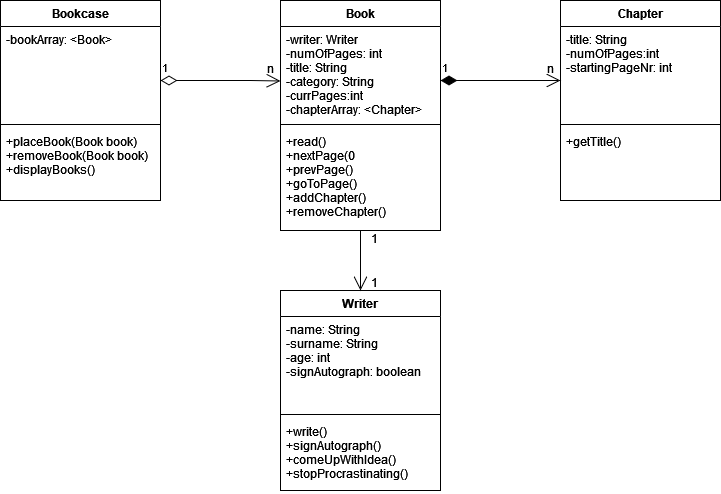

The diagram above was exported from draw.io. Its source (the exported page's mxGraphModel, read from the mxfile embedded in the PNG):
<mxGraphModel dx="1422" dy="780" grid="1" gridSize="10" guides="1" tooltips="1" connect="1" arrows="1" fold="1" page="1" pageScale="1" pageWidth="827" pageHeight="1169" math="0" shadow="0">
  <root>
    <mxCell id="0" />
    <mxCell id="1" parent="0" />
    <mxCell id="KUEoKBaslDAQ7lkSpANH-1" value="Book" style="swimlane;fontStyle=1;align=center;verticalAlign=top;childLayout=stackLayout;horizontal=1;startSize=26;horizontalStack=0;resizeParent=1;resizeParentMax=0;resizeLast=0;collapsible=1;marginBottom=0;" vertex="1" parent="1">
      <mxGeometry x="320" y="80" width="160" height="230" as="geometry" />
    </mxCell>
    <mxCell id="KUEoKBaslDAQ7lkSpANH-2" value="-writer: Writer&#10;-numOfPages: int&#10;-title: String&#10;-category: String&#10;-currPages:int&#10;-chapterArray: &lt;Chapter&gt;&#10;" style="text;strokeColor=none;fillColor=none;align=left;verticalAlign=top;spacingLeft=4;spacingRight=4;overflow=hidden;rotatable=0;points=[[0,0.5],[1,0.5]];portConstraint=eastwest;" vertex="1" parent="KUEoKBaslDAQ7lkSpANH-1">
      <mxGeometry y="26" width="160" height="94" as="geometry" />
    </mxCell>
    <mxCell id="KUEoKBaslDAQ7lkSpANH-3" value="" style="line;strokeWidth=1;fillColor=none;align=left;verticalAlign=middle;spacingTop=-1;spacingLeft=3;spacingRight=3;rotatable=0;labelPosition=right;points=[];portConstraint=eastwest;strokeColor=inherit;" vertex="1" parent="KUEoKBaslDAQ7lkSpANH-1">
      <mxGeometry y="120" width="160" height="8" as="geometry" />
    </mxCell>
    <mxCell id="KUEoKBaslDAQ7lkSpANH-4" value="+read()&#10;+nextPage(0&#10;+prevPage()&#10;+goToPage()&#10;+addChapter()&#10;+removeChapter()&#10;" style="text;strokeColor=none;fillColor=none;align=left;verticalAlign=top;spacingLeft=4;spacingRight=4;overflow=hidden;rotatable=0;points=[[0,0.5],[1,0.5]];portConstraint=eastwest;" vertex="1" parent="KUEoKBaslDAQ7lkSpANH-1">
      <mxGeometry y="128" width="160" height="102" as="geometry" />
    </mxCell>
    <mxCell id="KUEoKBaslDAQ7lkSpANH-5" value="Writer" style="swimlane;fontStyle=1;align=center;verticalAlign=top;childLayout=stackLayout;horizontal=1;startSize=26;horizontalStack=0;resizeParent=1;resizeParentMax=0;resizeLast=0;collapsible=1;marginBottom=0;" vertex="1" parent="1">
      <mxGeometry x="320" y="370" width="160" height="200" as="geometry" />
    </mxCell>
    <mxCell id="KUEoKBaslDAQ7lkSpANH-6" value="-name: String&#10;-surname: String&#10;-age: int&#10;-signAutograph: boolean&#10;" style="text;strokeColor=none;fillColor=none;align=left;verticalAlign=top;spacingLeft=4;spacingRight=4;overflow=hidden;rotatable=0;points=[[0,0.5],[1,0.5]];portConstraint=eastwest;" vertex="1" parent="KUEoKBaslDAQ7lkSpANH-5">
      <mxGeometry y="26" width="160" height="94" as="geometry" />
    </mxCell>
    <mxCell id="KUEoKBaslDAQ7lkSpANH-7" value="" style="line;strokeWidth=1;fillColor=none;align=left;verticalAlign=middle;spacingTop=-1;spacingLeft=3;spacingRight=3;rotatable=0;labelPosition=right;points=[];portConstraint=eastwest;strokeColor=inherit;" vertex="1" parent="KUEoKBaslDAQ7lkSpANH-5">
      <mxGeometry y="120" width="160" height="8" as="geometry" />
    </mxCell>
    <mxCell id="KUEoKBaslDAQ7lkSpANH-8" value="+write()&#10;+signAutograph()&#10;+comeUpWithIdea()&#10;+stopProcrastinating()&#10;" style="text;strokeColor=none;fillColor=none;align=left;verticalAlign=top;spacingLeft=4;spacingRight=4;overflow=hidden;rotatable=0;points=[[0,0.5],[1,0.5]];portConstraint=eastwest;" vertex="1" parent="KUEoKBaslDAQ7lkSpANH-5">
      <mxGeometry y="128" width="160" height="72" as="geometry" />
    </mxCell>
    <mxCell id="KUEoKBaslDAQ7lkSpANH-9" value="Bookcase" style="swimlane;fontStyle=1;align=center;verticalAlign=top;childLayout=stackLayout;horizontal=1;startSize=26;horizontalStack=0;resizeParent=1;resizeParentMax=0;resizeLast=0;collapsible=1;marginBottom=0;" vertex="1" parent="1">
      <mxGeometry x="40" y="80" width="160" height="200" as="geometry" />
    </mxCell>
    <mxCell id="KUEoKBaslDAQ7lkSpANH-10" value="-bookArray: &lt;Book&gt;" style="text;strokeColor=none;fillColor=none;align=left;verticalAlign=top;spacingLeft=4;spacingRight=4;overflow=hidden;rotatable=0;points=[[0,0.5],[1,0.5]];portConstraint=eastwest;" vertex="1" parent="KUEoKBaslDAQ7lkSpANH-9">
      <mxGeometry y="26" width="160" height="94" as="geometry" />
    </mxCell>
    <mxCell id="KUEoKBaslDAQ7lkSpANH-11" value="" style="line;strokeWidth=1;fillColor=none;align=left;verticalAlign=middle;spacingTop=-1;spacingLeft=3;spacingRight=3;rotatable=0;labelPosition=right;points=[];portConstraint=eastwest;strokeColor=inherit;" vertex="1" parent="KUEoKBaslDAQ7lkSpANH-9">
      <mxGeometry y="120" width="160" height="8" as="geometry" />
    </mxCell>
    <mxCell id="KUEoKBaslDAQ7lkSpANH-12" value="+placeBook(Book book)&#10;+removeBook(Book book)&#10;+displayBooks()&#10;" style="text;strokeColor=none;fillColor=none;align=left;verticalAlign=top;spacingLeft=4;spacingRight=4;overflow=hidden;rotatable=0;points=[[0,0.5],[1,0.5]];portConstraint=eastwest;" vertex="1" parent="KUEoKBaslDAQ7lkSpANH-9">
      <mxGeometry y="128" width="160" height="72" as="geometry" />
    </mxCell>
    <mxCell id="KUEoKBaslDAQ7lkSpANH-13" value="Chapter" style="swimlane;fontStyle=1;align=center;verticalAlign=top;childLayout=stackLayout;horizontal=1;startSize=26;horizontalStack=0;resizeParent=1;resizeParentMax=0;resizeLast=0;collapsible=1;marginBottom=0;" vertex="1" parent="1">
      <mxGeometry x="600" y="80" width="160" height="200" as="geometry" />
    </mxCell>
    <mxCell id="KUEoKBaslDAQ7lkSpANH-14" value="-title: String&#10;-numOfPages:int&#10;-startingPageNr: int&#10;" style="text;strokeColor=none;fillColor=none;align=left;verticalAlign=top;spacingLeft=4;spacingRight=4;overflow=hidden;rotatable=0;points=[[0,0.5],[1,0.5]];portConstraint=eastwest;" vertex="1" parent="KUEoKBaslDAQ7lkSpANH-13">
      <mxGeometry y="26" width="160" height="94" as="geometry" />
    </mxCell>
    <mxCell id="KUEoKBaslDAQ7lkSpANH-15" value="" style="line;strokeWidth=1;fillColor=none;align=left;verticalAlign=middle;spacingTop=-1;spacingLeft=3;spacingRight=3;rotatable=0;labelPosition=right;points=[];portConstraint=eastwest;strokeColor=inherit;" vertex="1" parent="KUEoKBaslDAQ7lkSpANH-13">
      <mxGeometry y="120" width="160" height="8" as="geometry" />
    </mxCell>
    <mxCell id="KUEoKBaslDAQ7lkSpANH-16" value="+getTitle()" style="text;strokeColor=none;fillColor=none;align=left;verticalAlign=top;spacingLeft=4;spacingRight=4;overflow=hidden;rotatable=0;points=[[0,0.5],[1,0.5]];portConstraint=eastwest;" vertex="1" parent="KUEoKBaslDAQ7lkSpANH-13">
      <mxGeometry y="128" width="160" height="72" as="geometry" />
    </mxCell>
    <mxCell id="KUEoKBaslDAQ7lkSpANH-18" value="" style="endArrow=open;endFill=1;endSize=12;html=1;rounded=0;exitX=0.5;exitY=1;exitDx=0;exitDy=0;entryX=0.5;entryY=0;entryDx=0;entryDy=0;" edge="1" parent="1" source="KUEoKBaslDAQ7lkSpANH-1" target="KUEoKBaslDAQ7lkSpANH-5">
      <mxGeometry width="160" relative="1" as="geometry">
        <mxPoint x="320" y="340" as="sourcePoint" />
        <mxPoint x="480" y="340" as="targetPoint" />
      </mxGeometry>
    </mxCell>
    <mxCell id="KUEoKBaslDAQ7lkSpANH-19" value="1" style="text;align=center;fontStyle=0;verticalAlign=middle;spacingLeft=3;spacingRight=3;strokeColor=none;rotatable=0;points=[[0,0.5],[1,0.5]];portConstraint=eastwest;" vertex="1" parent="1">
      <mxGeometry x="394" y="310" width="40" height="16" as="geometry" />
    </mxCell>
    <mxCell id="KUEoKBaslDAQ7lkSpANH-20" value="1" style="text;align=center;fontStyle=0;verticalAlign=middle;spacingLeft=3;spacingRight=3;strokeColor=none;rotatable=0;points=[[0,0.5],[1,0.5]];portConstraint=eastwest;" vertex="1" parent="1">
      <mxGeometry x="394" y="354" width="40" height="16" as="geometry" />
    </mxCell>
    <mxCell id="KUEoKBaslDAQ7lkSpANH-22" value="n" style="text;align=center;fontStyle=0;verticalAlign=middle;spacingLeft=3;spacingRight=3;strokeColor=none;rotatable=0;points=[[0,0.5],[1,0.5]];portConstraint=eastwest;" vertex="1" parent="1">
      <mxGeometry x="290" y="140" width="40" height="16" as="geometry" />
    </mxCell>
    <mxCell id="KUEoKBaslDAQ7lkSpANH-23" value="1" style="endArrow=open;html=1;endSize=12;startArrow=diamondThin;startSize=14;startFill=1;edgeStyle=orthogonalEdgeStyle;align=left;verticalAlign=bottom;rounded=0;" edge="1" parent="1">
      <mxGeometry x="-1" y="3" relative="1" as="geometry">
        <mxPoint x="480" y="160" as="sourcePoint" />
        <mxPoint x="600" y="160" as="targetPoint" />
      </mxGeometry>
    </mxCell>
    <mxCell id="KUEoKBaslDAQ7lkSpANH-24" value="1" style="endArrow=open;html=1;endSize=12;startArrow=diamondThin;startSize=14;startFill=0;edgeStyle=orthogonalEdgeStyle;align=left;verticalAlign=bottom;rounded=0;" edge="1" parent="1">
      <mxGeometry x="-1" y="3" relative="1" as="geometry">
        <mxPoint x="200" y="160" as="sourcePoint" />
        <mxPoint x="320" y="160.5" as="targetPoint" />
        <Array as="points">
          <mxPoint x="290" y="160.5" />
          <mxPoint x="290" y="160.5" />
        </Array>
      </mxGeometry>
    </mxCell>
    <mxCell id="KUEoKBaslDAQ7lkSpANH-25" value="n" style="text;align=center;fontStyle=0;verticalAlign=middle;spacingLeft=3;spacingRight=3;strokeColor=none;rotatable=0;points=[[0,0.5],[1,0.5]];portConstraint=eastwest;" vertex="1" parent="1">
      <mxGeometry x="570" y="140" width="40" height="16" as="geometry" />
    </mxCell>
  </root>
</mxGraphModel>